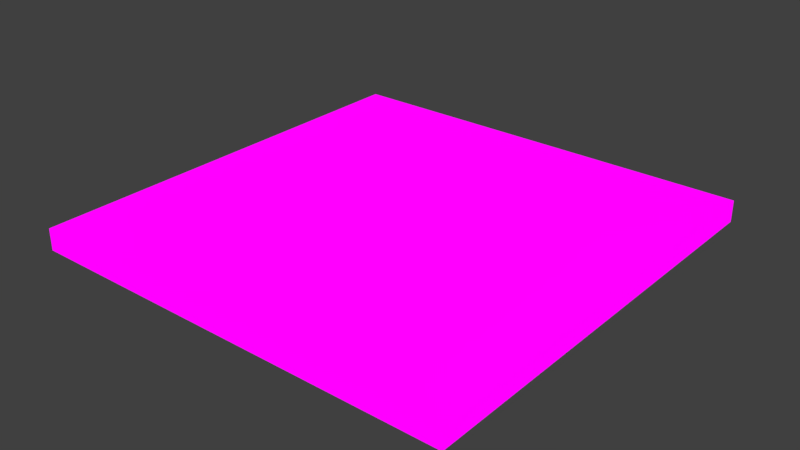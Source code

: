 # Source: floorTile.blend  (saved by Blender 2.79.0; exported with 4.5.12 LTS)
import bpy
from mathutils import Matrix  # noqa: F401  (used for matrix-valued properties, if any)

bpy.ops.wm.read_factory_settings(use_empty=True)
scene = bpy.context.scene
scene.name = 'Scene'

# ---- collections
col_collection_1 = bpy.data.collections.new('Collection 1'); scene.collection.children.link(col_collection_1)

# ---- images (referenced by path relative to the original .blend; pixels are not part of the script)
import os
ASSET_DIR = os.environ.get("B2B_ASSET_DIR", "")  # directory of the original .blend (textures are referenced by path, not embedded)
HERE = os.path.dirname(os.path.abspath(__file__))  # packed textures are extracted next to this script under _unpacked/

def load_image(name, relpath, width, height, colorspace="sRGB"):
    """Load a texture the original file referenced (path relative to the .blend, or extracted next to this script)."""
    p = next((c for c in (os.path.join(HERE, relpath), os.path.join(ASSET_DIR, relpath)) if relpath and os.path.exists(c)), "")
    if p:
        img = bpy.data.images.load(p, check_existing=True)
        img.name = name
    else:  # same state as the original file: an image datablock whose file is absent (Cycles renders it pink)
        img = bpy.data.images.new(name, width, height)
        img.source = "FILE"
        img.filepath = "//" + (relpath or name)
    img.colorspace_settings.name = colorspace
    return img
img_wooden_floor_bright__png = load_image('wooden-floor-bright .png', 'wooden-floor-bright .png', 1024, 1024, 'sRGB')
img_floortilered = load_image('floortilered', 'floor-old-woodTexture.png', 1024, 1024, 'sRGB')

# ---- materials (node trees are filled in below, after node groups)
mat_floortilered = bpy.data.materials.new('floortilered')
mat_floortilered.alpha_threshold = 0.0
mat_floortilered.roughness = 0.5

# ---- material node trees
mat_floortilered.use_nodes = True; mat_floortilered.node_tree.nodes.clear()
_N = mat_floortilered.node_tree.nodes; _L = mat_floortilered.node_tree.links
n0 = _N.new('ShaderNodeOutputMaterial'); n0.name = 'Material Output'; n0.location = (300, 300)
n1 = _N.new('ShaderNodeMapping'); n1.name = 'Mapping'; n1.location = (-490, 370)
n2 = _N.new('ShaderNodeMapping'); n2.name = 'Mapping.001'; n2.location = (-496, 76)
n3 = _N.new('ShaderNodeEmission'); n3.name = 'Emission Viewer'; n3.location = (300, 340)
n3.label = 'Viewer'
n3.hide = True
n4 = _N.new('ShaderNodeTexImage'); n4.name = 'Image Texture.001'; n4.location = (-196, 47)
n4.width = 140
n4.image = img_wooden_floor_bright__png
n5 = _N.new('ShaderNodeUVMap'); n5.name = 'UV Map.001'; n5.location = (-753, -18)
n5.uv_map = 'sourceUV'
n6 = _N.new('ShaderNodeUVMap'); n6.name = 'UV Map'; n6.location = (-761, 250)
n6.uv_map = 'targetUV'
n7 = _N.new('ShaderNodeTexImage'); n7.name = 'Image Texture'; n7.location = (-190, 342)
n7.width = 140
n7.image = img_floortilered
_L.new(n1.outputs[0], n7.inputs[0])
_L.new(n2.outputs[0], n4.inputs[0])
_L.new(n6.outputs[0], n1.inputs[0])
_L.new(n5.outputs[0], n2.inputs[0])
_L.new(n4.outputs[0], n3.inputs[0])
_L.new(n3.outputs[0], n0.inputs[0])
n0.is_active_output = True

# ---- world
world_world = bpy.data.worlds.new('World'); scene.world = world_world
world_world.color = (0.05088, 0.05088, 0.05088)
world_world.use_sun_shadow = False
world_world.sun_shadow_jitter_overblur = 0.0
world_world.cycles.sampling_method = 'MANUAL'

# ---- meshes
me_cube_001 = bpy.data.meshes.new('Cube.001')
me_cube_001.from_pydata([(-1.0, -1.0, -0.1), (-1.0, -1.0, -1.043e-08), (-1.0, 1.0, -0.1), (-1.0, 1.0, -1.043e-08), (1.0, -1.0, -0.1), (1.0, -1.0, -1.043e-08), (1.0, 1.0, -0.1), (1.0, 1.0, -1.043e-08)], [], [(0, 1, 3, 2), (2, 3, 7, 6), (6, 7, 5, 4), (4, 5, 1, 0), (2, 6, 4, 0), (7, 3, 1, 5)])
_uv = me_cube_001.uv_layers.new(name='targetUV')
_uv.uv.foreach_set('vector', [0.5067, 0.03099, 0.5067, 0.006656, 0.9933, 0.006656, 0.9933, 0.03099, 0.5067, 0.06864, 0.5067, 0.0443, 0.9933, 0.0443, 0.9933, 0.06864, 0.5067, 0.1063, 0.5067, 0.08195, 0.9933, 0.08195, 0.9933, 0.1063, 0.5067, 0.1439, 0.5067, 0.1196, 0.9933, 0.1196, 0.9933, 0.1439, 0.006656, 0.5067, 0.4933, 0.5067, 0.4933, 0.9933, 0.006656, 0.9933, 0.006656, 0.006656, 0.4933, 0.006656, 0.4933, 0.4933, 0.006656, 0.4933])
_uv.active_render = True
_uv = me_cube_001.uv_layers.new(name='sourceUV')
_uv.uv.foreach_set('vector', [0.0, 0.0, 1.0, 0.0, 1.0, 1.0, 0.0, 1.0, 0.0, 0.0, 1.0, 0.0, 1.0, 1.0, 0.0, 1.0, 0.0, 0.0, 1.0, 0.0, 1.0, 1.0, 0.0, 1.0, 0.0, 0.0, 1.0, 0.0, 1.0, 1.0, 0.0, 1.0, 0.0, 0.0, 1.0, 0.0, 1.0, 1.0, 0.0, 1.0, 0.0, 0.0, 1.0, 0.0, 1.0, 1.0, 0.0, 1.0])
me_cube_001.materials.append(mat_floortilered)
me_cube_001.use_remesh_preserve_volume = False
me_cube_001.use_remesh_preserve_attributes = False
me_cube_001.use_mirror_vertex_groups = False
me_cube_001.update()

# ---- objects
ob_floortilered = bpy.data.objects.new('floorTileRed', me_cube_001)

# ---- transforms, parenting, visibility, modifiers, constraints
ob_floortilered.location = (0.0, 0.0, 0.0)
ob_floortilered.lineart.crease_threshold = 0.0

# ---- collection membership
col_collection_1.objects.link(ob_floortilered)

# ---- scene / render settings (as saved in the file)
scene.frame_start = 1; scene.frame_end = 250; scene.frame_set(1)
scene.render.engine = 'CYCLES'
scene.render.resolution_percentage = 50
scene.render.dither_intensity = 0.0
scene.cycles.use_denoising = False
scene.cycles.samples = 128
scene.cycles.sampling_pattern = 'TABULATED_SOBOL'
scene.cycles.use_adaptive_sampling = False
scene.cycles.use_light_tree = False
scene.cycles.blur_glossy = 0.0
scene.cycles.sample_clamp_indirect = 0.0
scene.cycles.bake_type = 'ROUGHNESS'
scene.view_settings.view_transform = 'Standard'
bpy.context.view_layer.update()

# ---- added for rendering (the .blend has no active camera): camera
cam_auto = bpy.data.cameras.new('AutoCamera')
cam_auto.lens = 50.0
cam_auto.sensor_width = 36.0
cam_auto.clip_end = 1000.0
ob_auto_camera = bpy.data.objects.new('AutoCamera', cam_auto)
scene.collection.objects.link(ob_auto_camera)
ob_auto_camera.location = (2.61857, -3.14228, 2.04485)
ob_auto_camera.rotation_euler = (1.09748, -7.21219e-08, 0.694738)
scene.camera = ob_auto_camera
bpy.context.view_layer.update()
